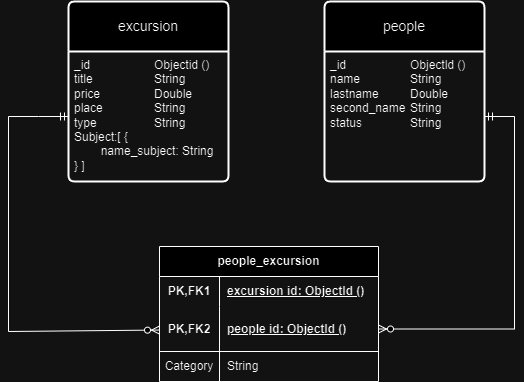

The diagram above was exported from draw.io. Its source (the exported page's mxGraphModel, read from the mxfile embedded in the PNG):
<mxGraphModel dx="989" dy="541" grid="1" gridSize="10" guides="1" tooltips="1" connect="1" arrows="1" fold="1" page="1" pageScale="1" pageWidth="827" pageHeight="1169" math="0" shadow="0">
  <root>
    <mxCell id="0" />
    <mxCell id="1" parent="0" />
    <mxCell id="5y851m06CVD-zMlV4syq-1" value="excursion" style="swimlane;childLayout=stackLayout;horizontal=1;startSize=50;horizontalStack=0;rounded=1;fontSize=14;fontStyle=0;strokeWidth=2;resizeParent=0;resizeLast=1;shadow=0;dashed=0;align=center;arcSize=4;whiteSpace=wrap;html=1;" vertex="1" parent="1">
      <mxGeometry x="210" y="180" width="160" height="180" as="geometry" />
    </mxCell>
    <mxCell id="5y851m06CVD-zMlV4syq-2" value="_id &lt;span style=&quot;white-space: pre;&quot;&gt;&#09;&lt;/span&gt;&lt;span style=&quot;white-space: pre;&quot;&gt;&#09;&lt;/span&gt;&lt;span style=&quot;white-space: pre;&quot;&gt;&#09;&lt;/span&gt;Objectid ()&lt;div&gt;title &lt;span style=&quot;white-space: pre;&quot;&gt;&#09;&lt;/span&gt;&lt;span style=&quot;white-space: pre;&quot;&gt;&#09;&lt;/span&gt;&lt;span style=&quot;white-space: pre;&quot;&gt;&#09;&lt;/span&gt;String&lt;/div&gt;&lt;div&gt;price &lt;span style=&quot;white-space: pre;&quot;&gt;&#09;&lt;/span&gt;&lt;span style=&quot;white-space: pre;&quot;&gt;&#09;&lt;/span&gt;Double&lt;/div&gt;&lt;div&gt;place &lt;span style=&quot;white-space: pre;&quot;&gt;&#09;&lt;/span&gt;&lt;span style=&quot;white-space: pre;&quot;&gt;&#09;&lt;/span&gt;String&lt;/div&gt;&lt;div&gt;type &lt;span style=&quot;white-space: pre;&quot;&gt;&#09;&lt;/span&gt;&lt;span style=&quot;white-space: pre;&quot;&gt;&#09;&lt;/span&gt;String&lt;/div&gt;&lt;div&gt;Subject:[ {&lt;/div&gt;&lt;div&gt;&lt;span style=&quot;white-space: pre;&quot;&gt;&#09;&lt;/span&gt;name_subject: String&lt;br&gt;&lt;/div&gt;&lt;div&gt;} ]&lt;/div&gt;" style="align=left;strokeColor=none;fillColor=none;spacingLeft=4;fontSize=12;verticalAlign=top;resizable=0;rotatable=0;part=1;html=1;" vertex="1" parent="5y851m06CVD-zMlV4syq-1">
      <mxGeometry y="50" width="160" height="130" as="geometry" />
    </mxCell>
    <mxCell id="5y851m06CVD-zMlV4syq-3" value="people" style="swimlane;childLayout=stackLayout;horizontal=1;startSize=50;horizontalStack=0;rounded=1;fontSize=14;fontStyle=0;strokeWidth=2;resizeParent=0;resizeLast=1;shadow=0;dashed=0;align=center;arcSize=4;whiteSpace=wrap;html=1;" vertex="1" parent="1">
      <mxGeometry x="466" y="180" width="160" height="180" as="geometry" />
    </mxCell>
    <mxCell id="5y851m06CVD-zMlV4syq-4" value="_id &lt;span style=&quot;white-space: pre;&quot;&gt;&#09;&lt;/span&gt;&lt;span style=&quot;white-space: pre;&quot;&gt;&#09;&lt;/span&gt;&lt;span style=&quot;white-space: pre;&quot;&gt;&#09;&lt;/span&gt;Objectld ()&lt;div&gt;name&amp;nbsp;&lt;span style=&quot;white-space: pre;&quot;&gt;&#09;&lt;/span&gt;&lt;span style=&quot;white-space: pre;&quot;&gt;&#09;&lt;/span&gt;String&lt;/div&gt;&lt;div&gt;lastname&amp;nbsp;&lt;span style=&quot;white-space: pre;&quot;&gt;&#09;&lt;/span&gt;Double&lt;/div&gt;&lt;div&gt;second_name&lt;span style=&quot;white-space: pre;&quot;&gt;&#09;&lt;/span&gt;String&lt;/div&gt;&lt;div&gt;status&lt;span style=&quot;white-space: pre;&quot;&gt;&#09;&lt;/span&gt;&lt;span style=&quot;white-space: pre;&quot;&gt;&#09;&lt;/span&gt;String&lt;/div&gt;" style="align=left;strokeColor=none;fillColor=none;spacingLeft=4;fontSize=12;verticalAlign=top;resizable=0;rotatable=0;part=1;html=1;" vertex="1" parent="5y851m06CVD-zMlV4syq-3">
      <mxGeometry y="50" width="160" height="130" as="geometry" />
    </mxCell>
    <mxCell id="5y851m06CVD-zMlV4syq-5" value="people_excursion" style="shape=table;startSize=30;container=1;collapsible=1;childLayout=tableLayout;fixedRows=1;rowLines=0;fontStyle=1;align=center;resizeLast=1;html=1;whiteSpace=wrap;" vertex="1" parent="1">
      <mxGeometry x="301" y="425" width="219" height="135" as="geometry" />
    </mxCell>
    <mxCell id="5y851m06CVD-zMlV4syq-6" value="" style="shape=tableRow;horizontal=0;startSize=0;swimlaneHead=0;swimlaneBody=0;fillColor=none;collapsible=0;dropTarget=0;points=[[0,0.5],[1,0.5]];portConstraint=eastwest;top=0;left=0;right=0;bottom=0;html=1;" vertex="1" parent="5y851m06CVD-zMlV4syq-5">
      <mxGeometry y="30" width="219" height="30" as="geometry" />
    </mxCell>
    <mxCell id="5y851m06CVD-zMlV4syq-7" value="PK,FK1" style="shape=partialRectangle;connectable=0;fillColor=none;top=0;left=0;bottom=0;right=0;fontStyle=1;overflow=hidden;html=1;whiteSpace=wrap;" vertex="1" parent="5y851m06CVD-zMlV4syq-6">
      <mxGeometry width="60" height="30" as="geometry">
        <mxRectangle width="60" height="30" as="alternateBounds" />
      </mxGeometry>
    </mxCell>
    <mxCell id="5y851m06CVD-zMlV4syq-8" value="excursion id: Objectld ()" style="shape=partialRectangle;connectable=0;fillColor=none;top=0;left=0;bottom=0;right=0;align=left;spacingLeft=6;fontStyle=5;overflow=hidden;html=1;whiteSpace=wrap;" vertex="1" parent="5y851m06CVD-zMlV4syq-6">
      <mxGeometry x="60" width="159" height="30" as="geometry">
        <mxRectangle width="159" height="30" as="alternateBounds" />
      </mxGeometry>
    </mxCell>
    <mxCell id="5y851m06CVD-zMlV4syq-9" value="" style="shape=tableRow;horizontal=0;startSize=0;swimlaneHead=0;swimlaneBody=0;fillColor=none;collapsible=0;dropTarget=0;points=[[0,0.5],[1,0.5]];portConstraint=eastwest;top=0;left=0;right=0;bottom=1;html=1;" vertex="1" parent="5y851m06CVD-zMlV4syq-5">
      <mxGeometry y="60" width="219" height="45" as="geometry" />
    </mxCell>
    <mxCell id="5y851m06CVD-zMlV4syq-10" value="PK,FK2" style="shape=partialRectangle;connectable=0;fillColor=none;top=0;left=0;bottom=0;right=0;fontStyle=1;overflow=hidden;html=1;whiteSpace=wrap;" vertex="1" parent="5y851m06CVD-zMlV4syq-9">
      <mxGeometry width="60" height="45" as="geometry">
        <mxRectangle width="60" height="45" as="alternateBounds" />
      </mxGeometry>
    </mxCell>
    <mxCell id="5y851m06CVD-zMlV4syq-11" value="people id: Objectld ()" style="shape=partialRectangle;connectable=0;fillColor=none;top=0;left=0;bottom=0;right=0;align=left;spacingLeft=6;fontStyle=5;overflow=hidden;html=1;whiteSpace=wrap;" vertex="1" parent="5y851m06CVD-zMlV4syq-9">
      <mxGeometry x="60" width="159" height="45" as="geometry">
        <mxRectangle width="159" height="45" as="alternateBounds" />
      </mxGeometry>
    </mxCell>
    <mxCell id="5y851m06CVD-zMlV4syq-12" value="" style="shape=tableRow;horizontal=0;startSize=0;swimlaneHead=0;swimlaneBody=0;fillColor=none;collapsible=0;dropTarget=0;points=[[0,0.5],[1,0.5]];portConstraint=eastwest;top=0;left=0;right=0;bottom=0;html=1;" vertex="1" parent="5y851m06CVD-zMlV4syq-5">
      <mxGeometry y="105" width="219" height="30" as="geometry" />
    </mxCell>
    <mxCell id="5y851m06CVD-zMlV4syq-13" value="Category" style="shape=partialRectangle;connectable=0;fillColor=none;top=0;left=0;bottom=0;right=0;editable=1;overflow=hidden;html=1;whiteSpace=wrap;" vertex="1" parent="5y851m06CVD-zMlV4syq-12">
      <mxGeometry width="60" height="30" as="geometry">
        <mxRectangle width="60" height="30" as="alternateBounds" />
      </mxGeometry>
    </mxCell>
    <mxCell id="5y851m06CVD-zMlV4syq-14" value="String" style="shape=partialRectangle;connectable=0;fillColor=none;top=0;left=0;bottom=0;right=0;align=left;spacingLeft=6;overflow=hidden;html=1;whiteSpace=wrap;" vertex="1" parent="5y851m06CVD-zMlV4syq-12">
      <mxGeometry x="60" width="159" height="30" as="geometry">
        <mxRectangle width="159" height="30" as="alternateBounds" />
      </mxGeometry>
    </mxCell>
    <mxCell id="5y851m06CVD-zMlV4syq-18" value="" style="edgeStyle=entityRelationEdgeStyle;fontSize=12;html=1;endArrow=ERzeroToMany;startArrow=ERmandOne;rounded=0;" edge="1" parent="1" source="5y851m06CVD-zMlV4syq-4" target="5y851m06CVD-zMlV4syq-9">
      <mxGeometry width="100" height="100" relative="1" as="geometry">
        <mxPoint x="590" y="480" as="sourcePoint" />
        <mxPoint x="690" y="380" as="targetPoint" />
      </mxGeometry>
    </mxCell>
    <mxCell id="5y851m06CVD-zMlV4syq-21" value="" style="fontSize=12;html=1;endArrow=ERzeroToMany;startArrow=ERmandOne;rounded=0;exitX=0;exitY=0.5;exitDx=0;exitDy=0;" edge="1" parent="1" source="5y851m06CVD-zMlV4syq-2" target="5y851m06CVD-zMlV4syq-9">
      <mxGeometry width="100" height="100" relative="1" as="geometry">
        <mxPoint x="200" y="280" as="sourcePoint" />
        <mxPoint x="170" y="360" as="targetPoint" />
        <Array as="points">
          <mxPoint x="180" y="295" />
          <mxPoint x="150" y="295" />
          <mxPoint x="150" y="510" />
        </Array>
      </mxGeometry>
    </mxCell>
  </root>
</mxGraphModel>